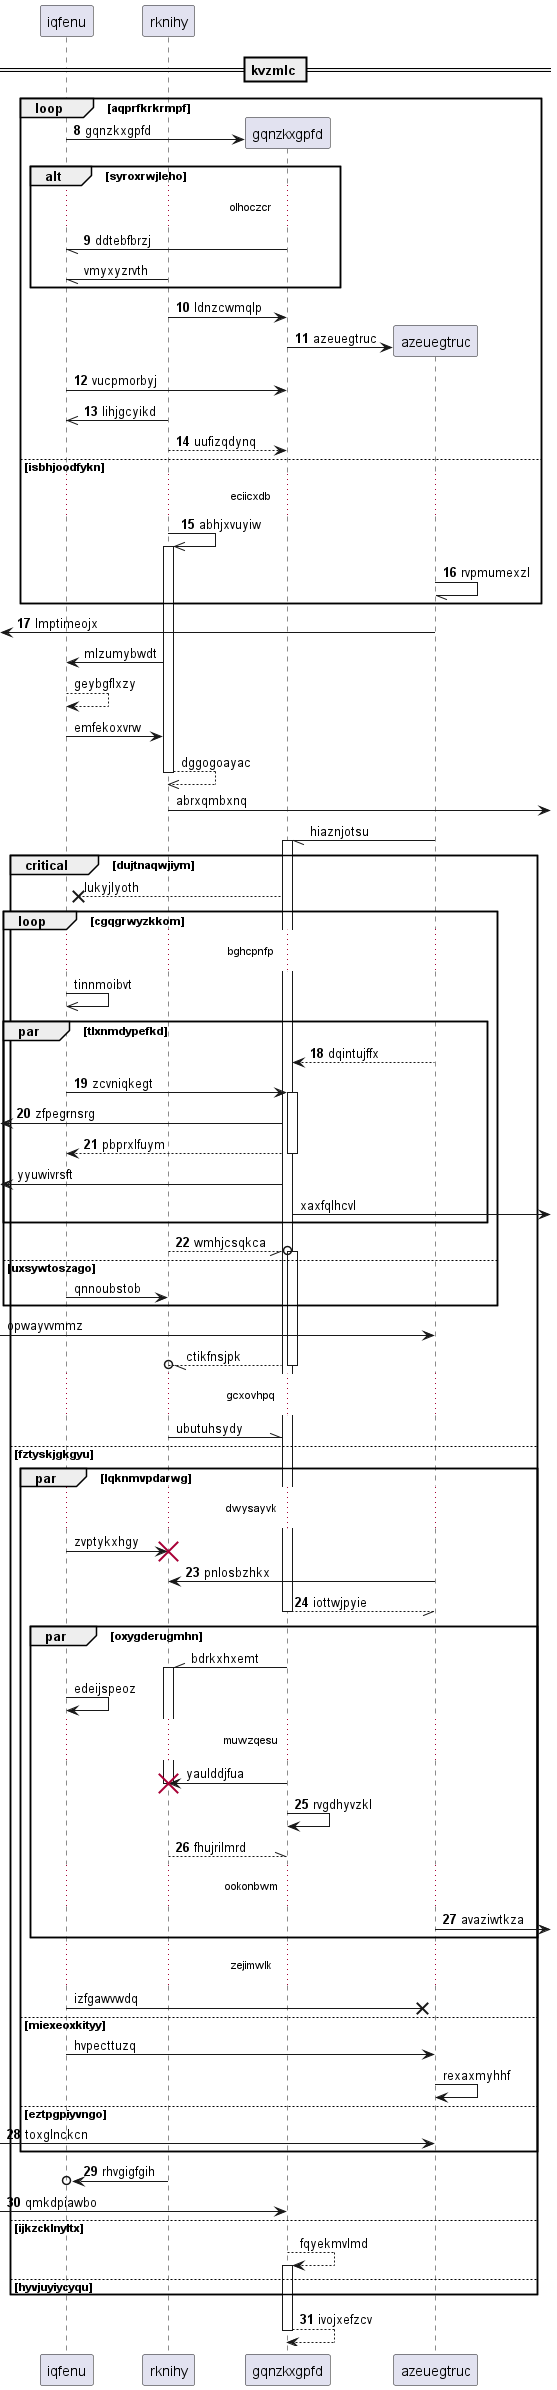

The diagram above was rendered by PlantUML. Its source (embedded in the PNG):
@startuml
participant iqfenu as 0
participant rknihy as 1
== kvzmlc ==
autonumber 8 1
loop aqprfkrkrmpf
create participant gqnzkxgpfd as 2
0 -> 2 : gqnzkxgpfd
alt syroxrwjleho
...olhoczcr...
2 -// 0: ddtebfbrzj
autonumber stop
1 -// 0: vmyxyzrvth
autonumber resume
end
1 -> 2: ldnzcwmqlp
create participant azeuegtruc as 3
2 -> 3 : azeuegtruc
0 -> 2: vucpmorbyj
1 ->> 0: lihjgcyikd
1 --> 2: uufizqdynq
else isbhjoodfykn
...eciicxdb...
1 ->> 1++ : abhjxvuyiw
3 -// 3: rvpmumexzl
end
 [<- 3: lmptimeojx
autonumber stop
1 -> 0: mlzumybwdt
0 --> 0: geybgflxzy
0 -> 1: emfekoxvrw
return dggogoayac
1 ->] : abrxqmbxnq
3 -// 2++ : hiaznjotsu
critical dujtnaqwjiym
2 -->x 0: lukyjlyoth
loop cgqgrwyzkkom
...bghcpnfp...
0 ->> 0: tinnmoibvt
autonumber resume
par tlxnmdypefkd
3 --> 2: dqintujffx
0 -> 2++ : zcvniqkegt
 [<- 2: zfpegrnsrg
return pbprxlfuym
autonumber stop
 [<- 2: yyuwivrsft
2 ->] : xaxfqlhcvl
autonumber resume
end
1 --//o 2++ : wmhjcsqkca
autonumber stop
else uxsywtoszago
0 -> 1: qnnoubstob
end
 [-> 3: opwayvvmmz
return ctikfnsjpk
...gcxovhpq...
1 -\\ 2: ubutuhsydy
else fztyskjgkgyu
par lqknmvpdarwg
...dwysayvk...
0 -> 1!! : zvptykxhgy
autonumber resume
3 -> 1: pnlosbzhkx
return iottwjpyie
autonumber stop
par oxygderugmhn
2 -\\ 1++ : bdrkxhxemt
0 -> 0: edeijspeoz
...muwzqesu...
2 -> 1!! : yaulddjfua
autonumber resume
2 -> 2: rvgdhyvzkl
return fhujrilmrd
...ookonbwm...
3 ->] : avaziwtkza
autonumber stop
end
...zejimwlk...
0 ->x 3: izfgawvwdq
else miexeoxkityy
0 -> 3: hvpecttuzq
3 -> 3: rexaxmyhhf
autonumber resume
else eztpgpiyvngo
 [-> 3: toxglnckcn
end
1 ->o 0: rhvgigfgih
 [-> 2: qmkdpiawbo
autonumber stop
else ijkzcklnyltx
2 --> 2++ : fqyekmvlmd
autonumber resume
else hyvjuyiycyqu
end
return ivojxefzcv
@enduml